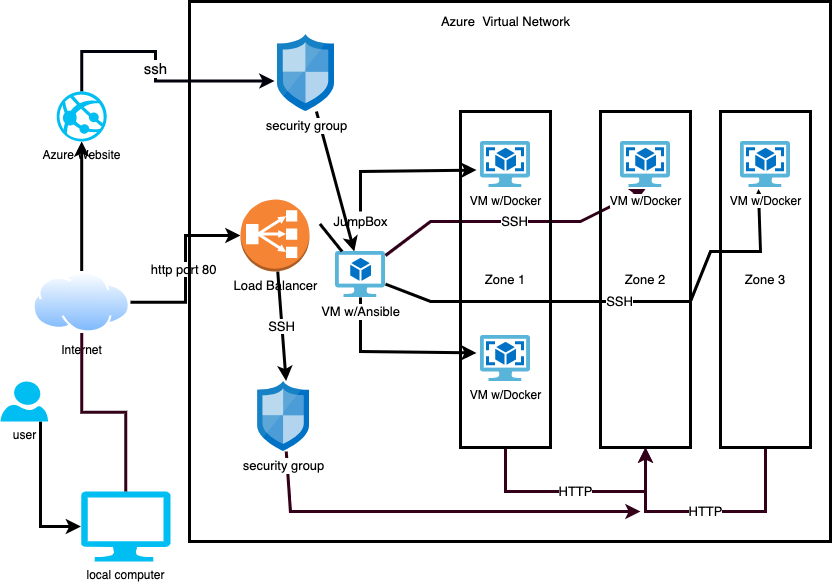

The diagram above was exported from draw.io. Its source (the exported page's mxGraphModel, read from the mxfile embedded in the PNG):
<mxGraphModel dx="946" dy="556" grid="1" gridSize="10" guides="1" tooltips="1" connect="1" arrows="1" fold="1" page="1" pageScale="1" pageWidth="850" pageHeight="1100" math="0" shadow="0">
  <root>
    <mxCell id="0" />
    <mxCell id="1" parent="0" />
    <mxCell id="mqkr2d0VkBwjCKrW7EnM-1" style="edgeStyle=orthogonalEdgeStyle;rounded=0;orthogonalLoop=1;jettySize=auto;html=1;entryX=0;entryY=0.5;entryDx=0;entryDy=0;entryPerimeter=0;strokeWidth=3;" parent="1" source="TC28MuKj2q9c6_H8qEbc-2" target="TC28MuKj2q9c6_H8qEbc-3" edge="1">
      <mxGeometry relative="1" as="geometry">
        <Array as="points">
          <mxPoint x="50" y="430" />
        </Array>
      </mxGeometry>
    </mxCell>
    <mxCell id="TC28MuKj2q9c6_H8qEbc-2" value="user" style="verticalLabelPosition=bottom;html=1;verticalAlign=top;align=center;strokeColor=none;fillColor=#00BEF2;shape=mxgraph.azure.user;" parent="1" vertex="1">
      <mxGeometry x="10" y="390" width="47.5" height="40" as="geometry" />
    </mxCell>
    <mxCell id="TC28MuKj2q9c6_H8qEbc-7" style="edgeStyle=orthogonalEdgeStyle;rounded=0;orthogonalLoop=1;jettySize=auto;html=1;strokeColor=#010105;strokeWidth=3;startArrow=none;" parent="1" source="mqkr2d0VkBwjCKrW7EnM-2" target="TC28MuKj2q9c6_H8qEbc-8" edge="1">
      <mxGeometry relative="1" as="geometry">
        <mxPoint x="140" y="152.5" as="targetPoint" />
      </mxGeometry>
    </mxCell>
    <mxCell id="TC28MuKj2q9c6_H8qEbc-3" value="local computer" style="verticalLabelPosition=bottom;html=1;verticalAlign=top;align=center;strokeColor=none;fillColor=#00BEF2;shape=mxgraph.azure.computer;pointerEvents=1;" parent="1" vertex="1">
      <mxGeometry x="90.5" y="500" width="89.5" height="70" as="geometry" />
    </mxCell>
    <mxCell id="TC28MuKj2q9c6_H8qEbc-9" value="&lt;font style=&quot;font-size: 15px&quot;&gt;ssh&lt;/font&gt;" style="edgeStyle=orthogonalEdgeStyle;rounded=0;orthogonalLoop=1;jettySize=auto;html=1;strokeColor=#02020D;strokeWidth=3;entryX=-0.053;entryY=0.604;entryDx=0;entryDy=0;entryPerimeter=0;" parent="1" source="TC28MuKj2q9c6_H8qEbc-8" target="mqkr2d0VkBwjCKrW7EnM-4" edge="1">
      <mxGeometry relative="1" as="geometry">
        <mxPoint x="200" y="60" as="targetPoint" />
        <Array as="points">
          <mxPoint x="91" y="60" />
          <mxPoint x="165" y="60" />
          <mxPoint x="165" y="90" />
        </Array>
      </mxGeometry>
    </mxCell>
    <mxCell id="TC28MuKj2q9c6_H8qEbc-8" value="Azure Website" style="verticalLabelPosition=bottom;html=1;verticalAlign=top;align=center;strokeColor=none;fillColor=#00BEF2;shape=mxgraph.azure.azure_website;pointerEvents=1;" parent="1" vertex="1">
      <mxGeometry x="66.19" y="100" width="50" height="50" as="geometry" />
    </mxCell>
    <mxCell id="mqkr2d0VkBwjCKrW7EnM-8" value="http port 80&amp;nbsp;" style="edgeStyle=orthogonalEdgeStyle;rounded=0;orthogonalLoop=1;jettySize=auto;html=1;entryX=0;entryY=0.5;entryDx=0;entryDy=0;entryPerimeter=0;fontSize=13;strokeWidth=3;" parent="1" source="mqkr2d0VkBwjCKrW7EnM-2" target="mqkr2d0VkBwjCKrW7EnM-7" edge="1">
      <mxGeometry relative="1" as="geometry" />
    </mxCell>
    <mxCell id="mqkr2d0VkBwjCKrW7EnM-2" value="Internet" style="aspect=fixed;perimeter=ellipsePerimeter;html=1;align=center;shadow=0;dashed=0;spacingTop=3;image;image=img/lib/active_directory/internet_cloud.svg;" parent="1" vertex="1">
      <mxGeometry x="42.379999999999995" y="280" width="97.62" height="61.5" as="geometry" />
    </mxCell>
    <mxCell id="mqkr2d0VkBwjCKrW7EnM-3" value="" style="edgeStyle=orthogonalEdgeStyle;rounded=0;orthogonalLoop=1;jettySize=auto;html=1;strokeColor=#33001A;strokeWidth=3;endArrow=none;" parent="1" source="TC28MuKj2q9c6_H8qEbc-3" target="mqkr2d0VkBwjCKrW7EnM-2" edge="1">
      <mxGeometry relative="1" as="geometry">
        <mxPoint x="165" y="177.5" as="targetPoint" />
        <mxPoint x="115" y="470" as="sourcePoint" />
      </mxGeometry>
    </mxCell>
    <mxCell id="mqkr2d0VkBwjCKrW7EnM-21" style="edgeStyle=none;rounded=0;orthogonalLoop=1;jettySize=auto;html=1;fontSize=13;strokeWidth=3;" parent="1" source="mqkr2d0VkBwjCKrW7EnM-4" target="mqkr2d0VkBwjCKrW7EnM-5" edge="1">
      <mxGeometry relative="1" as="geometry" />
    </mxCell>
    <mxCell id="mqkr2d0VkBwjCKrW7EnM-4" value="&lt;font style=&quot;font-size: 13px&quot;&gt;security group&lt;/font&gt;" style="sketch=0;aspect=fixed;html=1;points=[];align=center;image;fontSize=12;image=img/lib/mscae/Network_Security_Groups_Classic.svg;" parent="1" vertex="1">
      <mxGeometry x="287" y="42.97" width="57" height="77.03" as="geometry" />
    </mxCell>
    <mxCell id="mqkr2d0VkBwjCKrW7EnM-22" style="edgeStyle=none;rounded=0;orthogonalLoop=1;jettySize=auto;html=1;fontSize=13;strokeWidth=3;entryX=-0.08;entryY=0.38;entryDx=0;entryDy=0;entryPerimeter=0;" parent="1" source="mqkr2d0VkBwjCKrW7EnM-5" target="mqkr2d0VkBwjCKrW7EnM-11" edge="1">
      <mxGeometry relative="1" as="geometry">
        <mxPoint x="480" y="360" as="targetPoint" />
        <Array as="points">
          <mxPoint x="370" y="360" />
        </Array>
      </mxGeometry>
    </mxCell>
    <mxCell id="mqkr2d0VkBwjCKrW7EnM-24" style="edgeStyle=none;rounded=0;orthogonalLoop=1;jettySize=auto;html=1;entryX=-0.08;entryY=0.62;entryDx=0;entryDy=0;entryPerimeter=0;fontSize=13;strokeWidth=3;startArrow=none;" parent="1" source="mqkr2d0VkBwjCKrW7EnM-10" target="mqkr2d0VkBwjCKrW7EnM-12" edge="1">
      <mxGeometry relative="1" as="geometry">
        <Array as="points">
          <mxPoint x="370" y="180" />
        </Array>
      </mxGeometry>
    </mxCell>
    <mxCell id="mqkr2d0VkBwjCKrW7EnM-26" value="SSH" style="edgeStyle=none;rounded=0;orthogonalLoop=1;jettySize=auto;html=1;entryX=0.36;entryY=1.033;entryDx=0;entryDy=0;entryPerimeter=0;fontSize=13;strokeWidth=3;" parent="1" source="mqkr2d0VkBwjCKrW7EnM-5" target="mqkr2d0VkBwjCKrW7EnM-17" edge="1">
      <mxGeometry relative="1" as="geometry">
        <Array as="points">
          <mxPoint x="440" y="310" />
          <mxPoint x="660" y="310" />
          <mxPoint x="700" y="310" />
          <mxPoint x="720" y="260" />
          <mxPoint x="770" y="260" />
        </Array>
      </mxGeometry>
    </mxCell>
    <mxCell id="mqkr2d0VkBwjCKrW7EnM-31" value="SSH" style="edgeStyle=none;rounded=0;orthogonalLoop=1;jettySize=auto;html=1;entryX=0.5;entryY=1.033;entryDx=0;entryDy=0;entryPerimeter=0;fontSize=13;strokeColor=#33001A;strokeWidth=3;" parent="1" source="mqkr2d0VkBwjCKrW7EnM-5" target="mqkr2d0VkBwjCKrW7EnM-16" edge="1">
      <mxGeometry relative="1" as="geometry">
        <Array as="points">
          <mxPoint x="440" y="230" />
          <mxPoint x="590" y="230" />
        </Array>
      </mxGeometry>
    </mxCell>
    <mxCell id="mqkr2d0VkBwjCKrW7EnM-5" value="&lt;font style=&quot;font-size: 13px&quot;&gt;VM w/Ansible&lt;/font&gt;" style="sketch=0;aspect=fixed;html=1;points=[];align=center;image;fontSize=12;image=img/lib/mscae/Virtual_Machine_2.svg;" parent="1" vertex="1">
      <mxGeometry x="345" y="260" width="50" height="46" as="geometry" />
    </mxCell>
    <mxCell id="mqkr2d0VkBwjCKrW7EnM-28" value="SSH" style="edgeStyle=none;rounded=0;orthogonalLoop=1;jettySize=auto;html=1;entryX=0.548;entryY=-0.007;entryDx=0;entryDy=0;entryPerimeter=0;fontSize=13;strokeWidth=3;" parent="1" source="mqkr2d0VkBwjCKrW7EnM-7" target="mqkr2d0VkBwjCKrW7EnM-27" edge="1">
      <mxGeometry relative="1" as="geometry" />
    </mxCell>
    <mxCell id="mqkr2d0VkBwjCKrW7EnM-7" value="Load Balancer" style="outlineConnect=0;dashed=0;verticalLabelPosition=bottom;verticalAlign=top;align=center;html=1;shape=mxgraph.aws3.classic_load_balancer;fillColor=#F58534;gradientColor=none;fontSize=13;" parent="1" vertex="1">
      <mxGeometry x="250" y="208" width="69" height="72" as="geometry" />
    </mxCell>
    <mxCell id="mqkr2d0VkBwjCKrW7EnM-11" value="VM w/Docker" style="sketch=0;aspect=fixed;html=1;points=[];align=center;image;fontSize=12;image=img/lib/mscae/OS_Images_Classic.svg;" parent="1" vertex="1">
      <mxGeometry x="490" y="344" width="50" height="46" as="geometry" />
    </mxCell>
    <mxCell id="mqkr2d0VkBwjCKrW7EnM-12" value="VM w/Docker" style="sketch=0;aspect=fixed;html=1;points=[];align=center;image;fontSize=12;image=img/lib/mscae/OS_Images_Classic.svg;" parent="1" vertex="1">
      <mxGeometry x="490" y="150" width="50" height="46" as="geometry" />
    </mxCell>
    <mxCell id="mqkr2d0VkBwjCKrW7EnM-32" value="HTTP" style="edgeStyle=none;rounded=0;orthogonalLoop=1;jettySize=auto;html=1;fontSize=13;strokeColor=#33001A;strokeWidth=3;entryX=0.5;entryY=1;entryDx=0;entryDy=0;exitX=0.5;exitY=1;exitDx=0;exitDy=0;" parent="1" source="mqkr2d0VkBwjCKrW7EnM-15" target="mqkr2d0VkBwjCKrW7EnM-20" edge="1">
      <mxGeometry relative="1" as="geometry">
        <mxPoint x="520" y="520" as="targetPoint" />
        <Array as="points">
          <mxPoint x="515" y="500" />
          <mxPoint x="655" y="500" />
        </Array>
      </mxGeometry>
    </mxCell>
    <mxCell id="mqkr2d0VkBwjCKrW7EnM-15" value="Zone 1" style="rounded=0;whiteSpace=wrap;html=1;fontSize=13;fillColor=none;strokeWidth=3;" parent="1" vertex="1">
      <mxGeometry x="470" y="120" width="90" height="336" as="geometry" />
    </mxCell>
    <mxCell id="mqkr2d0VkBwjCKrW7EnM-16" value="VM w/Docker" style="sketch=0;aspect=fixed;html=1;points=[];align=center;image;fontSize=12;image=img/lib/mscae/OS_Images_Classic.svg;strokeWidth=3;fillColor=none;" parent="1" vertex="1">
      <mxGeometry x="630" y="150" width="50" height="46" as="geometry" />
    </mxCell>
    <mxCell id="mqkr2d0VkBwjCKrW7EnM-17" value="VM w/Docker&lt;br&gt;" style="sketch=0;aspect=fixed;html=1;points=[];align=center;image;fontSize=12;image=img/lib/mscae/OS_Images_Classic.svg;strokeWidth=3;fillColor=none;" parent="1" vertex="1">
      <mxGeometry x="750" y="150" width="50" height="46" as="geometry" />
    </mxCell>
    <mxCell id="mqkr2d0VkBwjCKrW7EnM-20" value="Zone 2" style="rounded=0;whiteSpace=wrap;html=1;fontSize=13;strokeWidth=3;fillColor=none;" parent="1" vertex="1">
      <mxGeometry x="610" y="120" width="90" height="336" as="geometry" />
    </mxCell>
    <mxCell id="mqkr2d0VkBwjCKrW7EnM-35" value="" style="edgeStyle=none;rounded=0;orthogonalLoop=1;jettySize=auto;html=1;fontSize=13;strokeColor=#33001A;strokeWidth=3;" parent="1" source="mqkr2d0VkBwjCKrW7EnM-27" edge="1">
      <mxGeometry relative="1" as="geometry">
        <mxPoint x="650" y="520" as="targetPoint" />
        <Array as="points">
          <mxPoint x="300" y="520" />
        </Array>
      </mxGeometry>
    </mxCell>
    <mxCell id="mqkr2d0VkBwjCKrW7EnM-27" value="&lt;font style=&quot;font-size: 13px&quot;&gt;security group&lt;/font&gt;" style="sketch=0;aspect=fixed;html=1;points=[];align=center;image;fontSize=12;image=img/lib/mscae/Network_Security_Groups_Classic.svg;" parent="1" vertex="1">
      <mxGeometry x="267.2" y="390" width="51.8" height="70" as="geometry" />
    </mxCell>
    <mxCell id="mqkr2d0VkBwjCKrW7EnM-33" value="HTTP" style="edgeStyle=none;rounded=0;orthogonalLoop=1;jettySize=auto;html=1;entryX=0.5;entryY=1;entryDx=0;entryDy=0;fontSize=13;strokeColor=#33001A;strokeWidth=3;exitX=0.5;exitY=1;exitDx=0;exitDy=0;" parent="1" source="mqkr2d0VkBwjCKrW7EnM-29" target="mqkr2d0VkBwjCKrW7EnM-20" edge="1">
      <mxGeometry relative="1" as="geometry">
        <mxPoint x="775" y="500" as="sourcePoint" />
        <Array as="points">
          <mxPoint x="775" y="520" />
          <mxPoint x="655" y="520" />
        </Array>
      </mxGeometry>
    </mxCell>
    <mxCell id="mqkr2d0VkBwjCKrW7EnM-29" value="Zone 3" style="rounded=0;whiteSpace=wrap;html=1;fontSize=13;strokeWidth=3;fillColor=none;" parent="1" vertex="1">
      <mxGeometry x="730" y="120" width="90" height="336" as="geometry" />
    </mxCell>
    <mxCell id="mqkr2d0VkBwjCKrW7EnM-10" value="JumpBox" style="text;html=1;resizable=0;autosize=1;align=center;verticalAlign=middle;points=[];fillColor=none;strokeColor=none;rounded=0;fontSize=13;" parent="1" vertex="1">
      <mxGeometry x="335" y="220" width="70" height="20" as="geometry" />
    </mxCell>
    <mxCell id="mqkr2d0VkBwjCKrW7EnM-36" value="" style="edgeStyle=none;rounded=0;orthogonalLoop=1;jettySize=auto;html=1;entryX=-0.08;entryY=0.62;entryDx=0;entryDy=0;entryPerimeter=0;fontSize=13;strokeWidth=3;endArrow=none;" parent="1" source="mqkr2d0VkBwjCKrW7EnM-5" target="mqkr2d0VkBwjCKrW7EnM-10" edge="1">
      <mxGeometry relative="1" as="geometry">
        <mxPoint x="370" y="260" as="sourcePoint" />
        <mxPoint x="486" y="178.51999999999998" as="targetPoint" />
        <Array as="points" />
      </mxGeometry>
    </mxCell>
    <mxCell id="mqkr2d0VkBwjCKrW7EnM-37" value="" style="rounded=0;whiteSpace=wrap;html=1;fontSize=13;strokeWidth=3;fillColor=none;" parent="1" vertex="1">
      <mxGeometry x="199" y="10" width="641" height="540" as="geometry" />
    </mxCell>
    <mxCell id="mqkr2d0VkBwjCKrW7EnM-38" value="Azure&amp;nbsp; Virtual Network" style="text;html=1;resizable=0;autosize=1;align=center;verticalAlign=middle;points=[];fillColor=none;strokeColor=none;rounded=0;fontSize=13;" parent="1" vertex="1">
      <mxGeometry x="445" y="20" width="140" height="20" as="geometry" />
    </mxCell>
  </root>
</mxGraphModel>